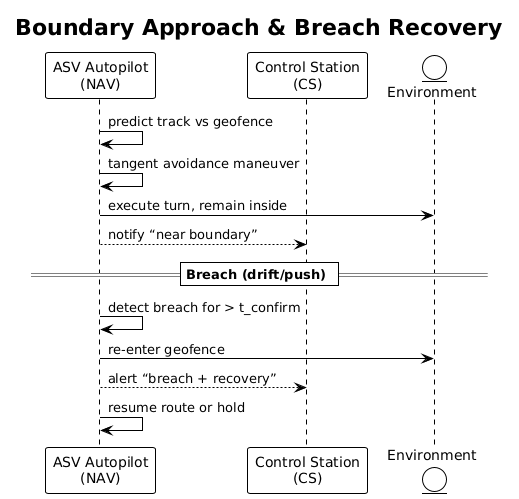

The diagram above was rendered by PlantUML. Its source (embedded in the PNG):
@startuml
!theme plain
skinparam monochrome true
title Boundary Approach & Breach Recovery
participant "ASV Autopilot\n(NAV)" as NAV
participant "Control Station\n(CS)" as CS
entity "Environment" as ENV

NAV -> NAV : predict track vs geofence
NAV -> NAV : tangent avoidance maneuver
NAV -> ENV : execute turn, remain inside
NAV --> CS : notify “near boundary”
== Breach (drift/push) ==
NAV -> NAV : detect breach for > t_confirm
NAV -> ENV : re-enter geofence
NAV --> CS : alert “breach + recovery”
NAV -> NAV : resume route or hold
@enduml